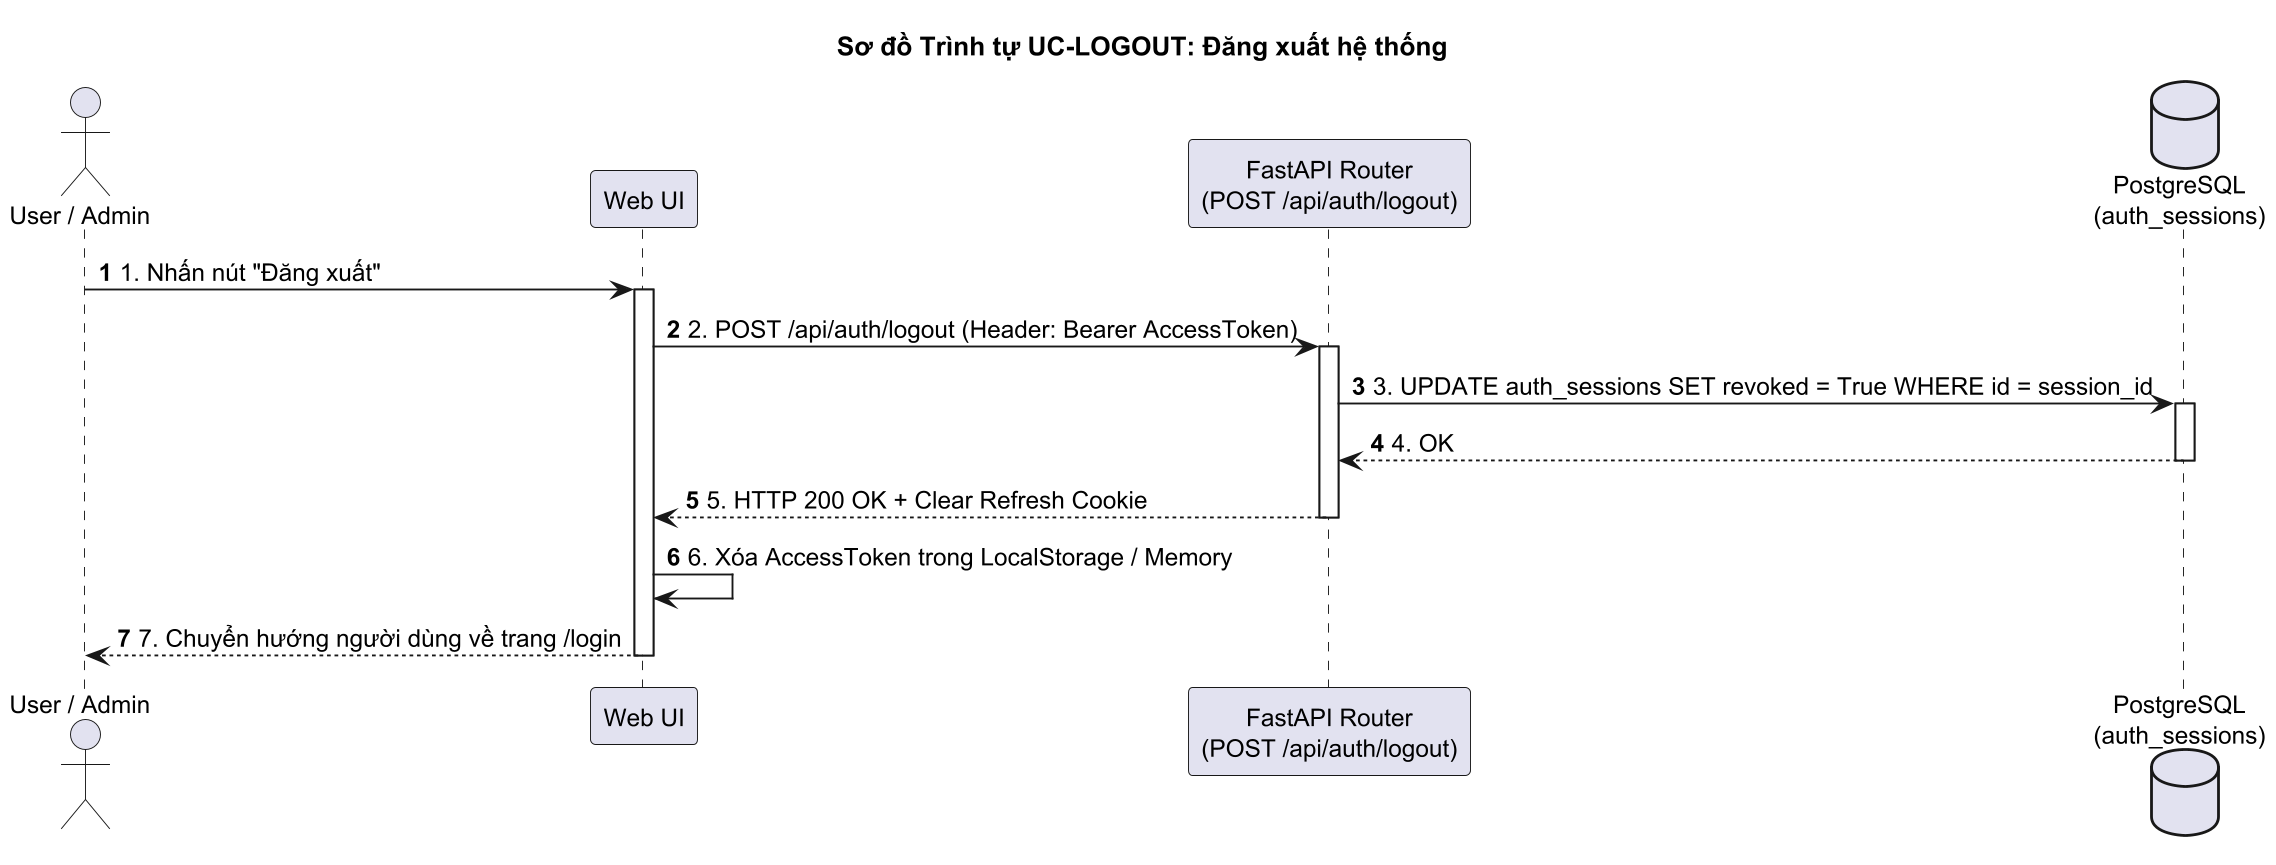

The diagram above was rendered by PlantUML. Its source (embedded in the PNG):
@startuml
autonumber
skinparam responseMessageBelowArrow true
skinparam defaultFontSize 13
skinparam dpi 180

actor "User / Admin" as user
participant "Web UI" as ui
participant "FastAPI Router\n(POST /api/auth/logout)" as router
database "PostgreSQL\n(auth_sessions)" as db

title Sơ đồ Trình tự UC-LOGOUT: Đăng xuất hệ thống

user -> ui: 1. Nhấn nút "Đăng xuất"
activate ui
ui -> router: 2. POST /api/auth/logout (Header: Bearer AccessToken)
activate router

router -> db: 3. UPDATE auth_sessions SET revoked = True WHERE id = session_id
activate db
db --> router: 4. OK
deactivate db

router --> ui: 5. HTTP 200 OK + Clear Refresh Cookie
deactivate router

ui -> ui: 6. Xóa AccessToken trong LocalStorage / Memory
ui --> user: 7. Chuyển hướng người dùng về trang /login
deactivate ui
@enduml